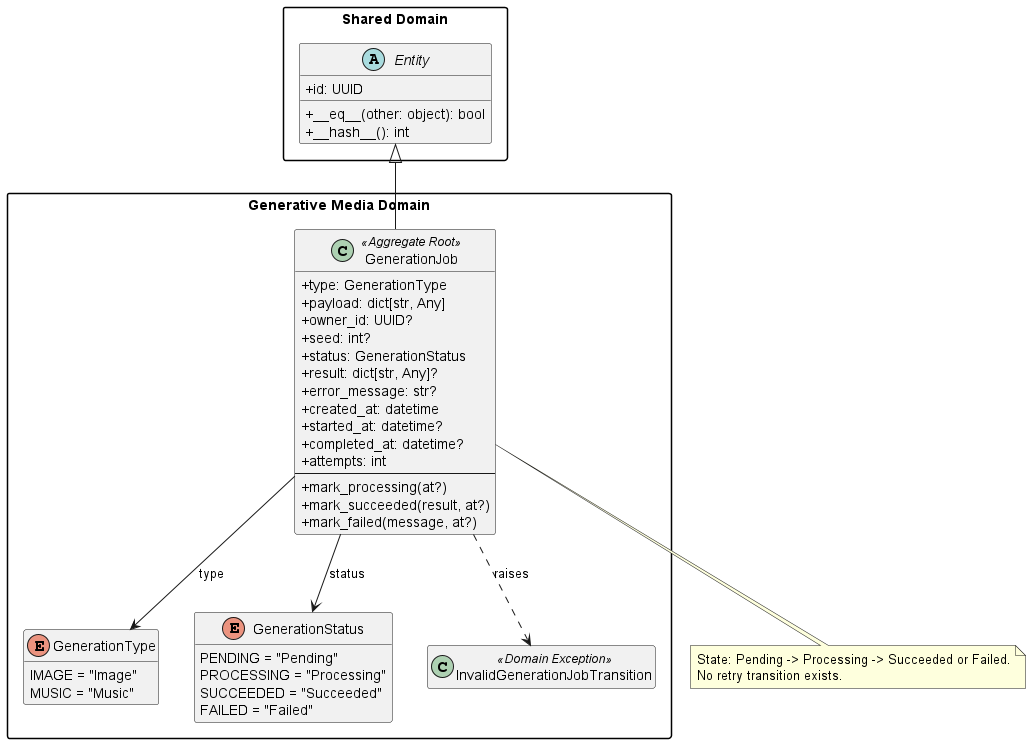

The diagram above was rendered by PlantUML. Its source (embedded in the PNG):
@startuml GenerativeMediaDomain
hide empty members
skinparam classAttributeIconSize 0
skinparam packageStyle rectangle

package "Shared Domain" {
  abstract class Entity {
    +id: UUID
    +__eq__(other: object): bool
    +__hash__(): int
  }
}

package "Generative Media Domain" {
  enum GenerationType {
    IMAGE = "Image"
    MUSIC = "Music"
  }

  enum GenerationStatus {
    PENDING = "Pending"
    PROCESSING = "Processing"
    SUCCEEDED = "Succeeded"
    FAILED = "Failed"
  }

  class GenerationJob <<Aggregate Root>> {
    +type: GenerationType
    +payload: dict[str, Any]
    +owner_id: UUID?
    +seed: int?
    +status: GenerationStatus
    +result: dict[str, Any]?
    +error_message: str?
    +created_at: datetime
    +started_at: datetime?
    +completed_at: datetime?
    +attempts: int
    --
    +mark_processing(at?)
    +mark_succeeded(result, at?)
    +mark_failed(message, at?)
  }

  class InvalidGenerationJobTransition <<Domain Exception>>
}

Entity <|-- GenerationJob
GenerationJob --> GenerationType : type
GenerationJob --> GenerationStatus : status
GenerationJob ..> InvalidGenerationJobTransition : raises
note bottom of GenerationJob
  State: Pending -> Processing -> Succeeded or Failed.
  No retry transition exists.
end note
@enduml